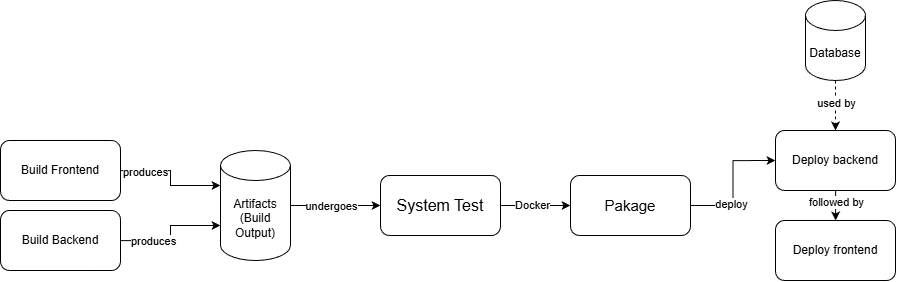

The diagram above was exported from draw.io. Its source (the exported page's mxGraphModel, read from the mxfile embedded in the PNG):
<mxGraphModel dx="2284" dy="1229" grid="1" gridSize="10" guides="1" tooltips="1" connect="1" arrows="1" fold="1" page="1" pageScale="1" pageWidth="827" pageHeight="1169" math="0" shadow="0">
  <root>
    <mxCell id="0" />
    <mxCell id="1" parent="0" />
    <mxCell id="2" parent="1" style="rounded=1;whiteSpace=wrap;html=1;" value="Build Frontend" vertex="1">
      <mxGeometry height="60" width="120" x="80" y="680" as="geometry" />
    </mxCell>
    <mxCell id="3" parent="1" style="rounded=1;whiteSpace=wrap;html=1;" value="Build Backend" vertex="1">
      <mxGeometry height="60" width="120" x="80" y="750" as="geometry" />
    </mxCell>
    <mxCell id="4" edge="1" parent="1" source="6" style="edgeStyle=orthogonalEdgeStyle;rounded=0;orthogonalLoop=1;jettySize=auto;html=1;" target="13">
      <mxGeometry relative="1" as="geometry" />
    </mxCell>
    <mxCell id="5" connectable="0" parent="4" style="edgeLabel;html=1;align=center;verticalAlign=middle;resizable=0;points=[];" value="undergoes" vertex="1">
      <mxGeometry relative="1" x="-0.3512" y="-1" as="geometry">
        <mxPoint x="11" y="-1" as="offset" />
      </mxGeometry>
    </mxCell>
    <mxCell id="6" parent="1" style="shape=cylinder3;whiteSpace=wrap;html=1;boundedLbl=1;backgroundOutline=1;size=15;" value="Artifacts&lt;br&gt;(Build Output)" vertex="1">
      <mxGeometry height="110" width="70" x="300" y="690" as="geometry" />
    </mxCell>
    <mxCell id="7" edge="1" parent="1" source="2" style="edgeStyle=orthogonalEdgeStyle;rounded=0;orthogonalLoop=1;jettySize=auto;html=1;entryX=0;entryY=0;entryDx=0;entryDy=35;entryPerimeter=0;" target="6">
      <mxGeometry relative="1" as="geometry" />
    </mxCell>
    <mxCell id="8" connectable="0" parent="7" style="edgeLabel;html=1;align=center;verticalAlign=middle;resizable=0;points=[];" value="produces" vertex="1">
      <mxGeometry relative="1" x="-0.5676" y="-1" as="geometry">
        <mxPoint x="-1" as="offset" />
      </mxGeometry>
    </mxCell>
    <mxCell id="9" edge="1" parent="1" source="3" style="edgeStyle=orthogonalEdgeStyle;rounded=0;orthogonalLoop=1;jettySize=auto;html=1;entryX=0;entryY=0;entryDx=0;entryDy=75;entryPerimeter=0;" target="6">
      <mxGeometry relative="1" as="geometry" />
    </mxCell>
    <mxCell id="10" connectable="0" parent="9" style="edgeLabel;html=1;align=center;verticalAlign=middle;resizable=0;points=[];" value="&lt;span style=&quot;caret-color: rgba(0, 0, 0, 0);&quot;&gt;produces&lt;/span&gt;" vertex="1">
      <mxGeometry relative="1" x="-0.4785" as="geometry">
        <mxPoint x="1" as="offset" />
      </mxGeometry>
    </mxCell>
    <mxCell id="11" edge="1" parent="1" source="13" style="edgeStyle=orthogonalEdgeStyle;rounded=0;orthogonalLoop=1;jettySize=auto;html=1;" target="16" value="">
      <mxGeometry relative="1" as="geometry" />
    </mxCell>
    <mxCell id="12" connectable="0" parent="11" style="edgeLabel;html=1;align=center;verticalAlign=middle;resizable=0;points=[];" value="Docker" vertex="1">
      <mxGeometry relative="1" x="-0.12" y="1" as="geometry">
        <mxPoint as="offset" />
      </mxGeometry>
    </mxCell>
    <mxCell id="13" parent="1" style="rounded=1;whiteSpace=wrap;html=1;" value="&lt;span data-start=&quot;1982&quot; data-end=&quot;1990&quot;&gt;&lt;font style=&quot;font-size: 16px;&quot;&gt;System Test&lt;/font&gt;&lt;/span&gt;" vertex="1">
      <mxGeometry height="60" width="120" x="460" y="715" as="geometry" />
    </mxCell>
    <mxCell id="14" edge="1" parent="1" source="16" style="edgeStyle=orthogonalEdgeStyle;rounded=0;orthogonalLoop=1;jettySize=auto;html=1;entryX=0;entryY=0.5;entryDx=0;entryDy=0;" target="19" value="">
      <mxGeometry relative="1" as="geometry">
        <mxPoint x="850" y="745" as="targetPoint" />
      </mxGeometry>
    </mxCell>
    <mxCell id="15" connectable="0" parent="14" style="edgeLabel;html=1;align=center;verticalAlign=middle;resizable=0;points=[];" value="deploy" vertex="1">
      <mxGeometry relative="1" x="-0.3943" y="2" as="geometry">
        <mxPoint as="offset" />
      </mxGeometry>
    </mxCell>
    <mxCell id="16" parent="1" style="rounded=1;whiteSpace=wrap;html=1;" value="&lt;font style=&quot;font-size: 15px;&quot;&gt;Pakage&lt;/font&gt;" vertex="1">
      <mxGeometry height="60" width="120" x="650" y="715" as="geometry" />
    </mxCell>
    <mxCell id="17" edge="1" parent="1" source="19" style="edgeStyle=orthogonalEdgeStyle;rounded=0;orthogonalLoop=1;jettySize=auto;html=1;" target="20" value="">
      <mxGeometry relative="1" as="geometry" />
    </mxCell>
    <mxCell id="18" connectable="0" parent="17" style="edgeLabel;html=1;align=center;verticalAlign=middle;resizable=0;points=[];" value="followed by" vertex="1">
      <mxGeometry relative="1" x="0.2062" as="geometry">
        <mxPoint as="offset" />
      </mxGeometry>
    </mxCell>
    <mxCell id="19" parent="1" style="rounded=1;whiteSpace=wrap;html=1;" value="Deploy backend" vertex="1">
      <mxGeometry height="60" width="120" x="855" y="670" as="geometry" />
    </mxCell>
    <mxCell id="20" parent="1" style="rounded=1;whiteSpace=wrap;html=1;" value="Deploy frontend" vertex="1">
      <mxGeometry height="60" width="120" x="855" y="760" as="geometry" />
    </mxCell>
    <mxCell id="21" edge="1" parent="1" source="23" style="edgeStyle=orthogonalEdgeStyle;rounded=0;orthogonalLoop=1;jettySize=auto;html=1;entryX=0.5;entryY=0;entryDx=0;entryDy=0;dashed=1;" target="19">
      <mxGeometry relative="1" as="geometry" />
    </mxCell>
    <mxCell id="22" connectable="0" parent="21" style="edgeLabel;html=1;align=center;verticalAlign=middle;resizable=0;points=[];" value="used by" vertex="1">
      <mxGeometry relative="1" x="-0.0873" as="geometry">
        <mxPoint as="offset" />
      </mxGeometry>
    </mxCell>
    <mxCell id="23" parent="1" style="shape=cylinder3;whiteSpace=wrap;html=1;boundedLbl=1;backgroundOutline=1;size=15;" value="Database" vertex="1">
      <mxGeometry height="80" width="60" x="885" y="540" as="geometry" />
    </mxCell>
  </root>
</mxGraphModel>